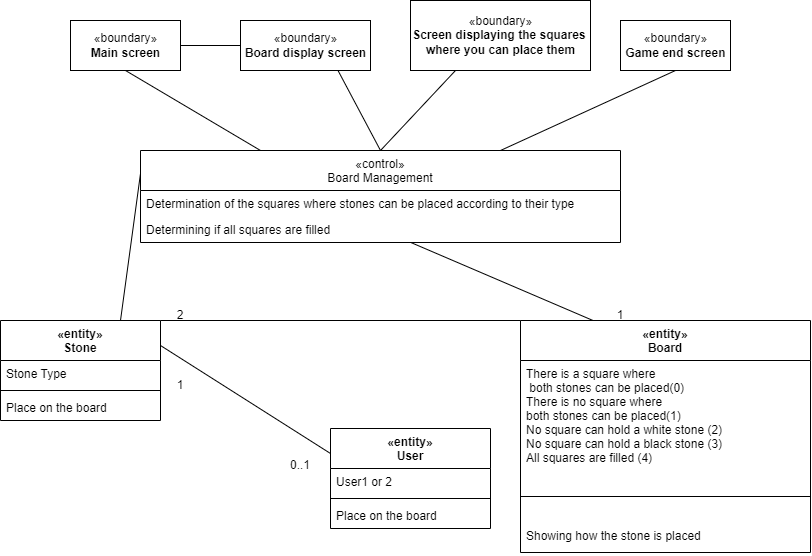

The diagram above was exported from draw.io. Its source (the exported page's mxGraphModel, read from the mxfile embedded in the PNG):
<mxGraphModel dx="1498" dy="662" grid="1" gridSize="10" guides="1" tooltips="1" connect="1" arrows="1" fold="1" page="1" pageScale="1" pageWidth="827" pageHeight="1169" math="0" shadow="0">
  <root>
    <mxCell id="0" />
    <mxCell id="1" parent="0" />
    <mxCell id="2" value="«entity»&#10;User" style="swimlane;fontStyle=1;align=center;verticalAlign=top;childLayout=stackLayout;horizontal=1;startSize=40;horizontalStack=0;resizeParent=1;resizeParentMax=0;resizeLast=0;collapsible=1;marginBottom=0;" parent="1" vertex="1">
      <mxGeometry x="340" y="518" width="160" height="100" as="geometry" />
    </mxCell>
    <mxCell id="3" value="User1 or 2" style="text;strokeColor=none;fillColor=none;align=left;verticalAlign=top;spacingLeft=4;spacingRight=4;overflow=hidden;rotatable=0;points=[[0,0.5],[1,0.5]];portConstraint=eastwest;" parent="2" vertex="1">
      <mxGeometry y="40" width="160" height="26" as="geometry" />
    </mxCell>
    <mxCell id="4" value="" style="line;strokeWidth=1;fillColor=none;align=left;verticalAlign=middle;spacingTop=-1;spacingLeft=3;spacingRight=3;rotatable=0;labelPosition=right;points=[];portConstraint=eastwest;" parent="2" vertex="1">
      <mxGeometry y="66" width="160" height="8" as="geometry" />
    </mxCell>
    <mxCell id="5" value="Place on the board" style="text;strokeColor=none;fillColor=none;align=left;verticalAlign=top;spacingLeft=4;spacingRight=4;overflow=hidden;rotatable=0;points=[[0,0.5],[1,0.5]];portConstraint=eastwest;" parent="2" vertex="1">
      <mxGeometry y="74" width="160" height="26" as="geometry" />
    </mxCell>
    <mxCell id="6" value="«entity»&#10;Stone" style="swimlane;fontStyle=1;align=center;verticalAlign=top;childLayout=stackLayout;horizontal=1;startSize=40;horizontalStack=0;resizeParent=1;resizeParentMax=0;resizeLast=0;collapsible=1;marginBottom=0;" parent="1" vertex="1">
      <mxGeometry x="10" y="410" width="160" height="100" as="geometry" />
    </mxCell>
    <mxCell id="7" value="Stone Type" style="text;strokeColor=none;fillColor=none;align=left;verticalAlign=top;spacingLeft=4;spacingRight=4;overflow=hidden;rotatable=0;points=[[0,0.5],[1,0.5]];portConstraint=eastwest;" parent="6" vertex="1">
      <mxGeometry y="40" width="160" height="26" as="geometry" />
    </mxCell>
    <mxCell id="8" value="" style="line;strokeWidth=1;fillColor=none;align=left;verticalAlign=middle;spacingTop=-1;spacingLeft=3;spacingRight=3;rotatable=0;labelPosition=right;points=[];portConstraint=eastwest;" parent="6" vertex="1">
      <mxGeometry y="66" width="160" height="8" as="geometry" />
    </mxCell>
    <mxCell id="9" value="Place on the board" style="text;strokeColor=none;fillColor=none;align=left;verticalAlign=top;spacingLeft=4;spacingRight=4;overflow=hidden;rotatable=0;points=[[0,0.5],[1,0.5]];portConstraint=eastwest;" parent="6" vertex="1">
      <mxGeometry y="74" width="160" height="26" as="geometry" />
    </mxCell>
    <mxCell id="10" value="«entity»&#10;Board" style="swimlane;fontStyle=1;align=center;verticalAlign=top;childLayout=stackLayout;horizontal=1;startSize=40;horizontalStack=0;resizeParent=1;resizeParentMax=0;resizeLast=0;collapsible=1;marginBottom=0;" parent="1" vertex="1">
      <mxGeometry x="530" y="410" width="290" height="232" as="geometry" />
    </mxCell>
    <mxCell id="11" value="There is a square where&#10; both stones can be placed(0) &#10;There is no square where &#10;both stones can be placed(1)    &#10;No square can hold a white stone (2)&#10;No square can hold a black stone (3)&#10;All squares are filled (4)&#10;&#10;" style="text;strokeColor=none;fillColor=none;align=left;verticalAlign=top;spacingLeft=4;spacingRight=4;overflow=hidden;rotatable=0;points=[[0,0.5],[1,0.5]];portConstraint=eastwest;" parent="10" vertex="1">
      <mxGeometry y="40" width="290" height="110" as="geometry" />
    </mxCell>
    <mxCell id="12" value="" style="line;strokeWidth=1;fillColor=none;align=left;verticalAlign=middle;spacingTop=-1;spacingLeft=3;spacingRight=3;rotatable=0;labelPosition=right;points=[];portConstraint=eastwest;" parent="10" vertex="1">
      <mxGeometry y="150" width="290" height="52" as="geometry" />
    </mxCell>
    <mxCell id="13" value="Showing how the stone is placed" style="text;strokeColor=none;fillColor=none;align=left;verticalAlign=top;spacingLeft=4;spacingRight=4;overflow=hidden;rotatable=0;points=[[0,0.5],[1,0.5]];portConstraint=eastwest;" parent="10" vertex="1">
      <mxGeometry y="202" width="290" height="30" as="geometry" />
    </mxCell>
    <mxCell id="14" value="«control»&#10;Board Management" style="swimlane;fontStyle=0;childLayout=stackLayout;horizontal=1;startSize=40;fillColor=none;horizontalStack=0;resizeParent=1;resizeParentMax=0;resizeLast=0;collapsible=1;marginBottom=0;" parent="1" vertex="1">
      <mxGeometry x="150" y="240" width="480" height="92" as="geometry" />
    </mxCell>
    <mxCell id="16" value="Determination of the squares where stones can be placed according to their type" style="text;strokeColor=none;fillColor=none;align=left;verticalAlign=top;spacingLeft=4;spacingRight=4;overflow=hidden;rotatable=0;points=[[0,0.5],[1,0.5]];portConstraint=eastwest;" parent="14" vertex="1">
      <mxGeometry y="40" width="480" height="26" as="geometry" />
    </mxCell>
    <mxCell id="17" value="Determining if all squares are filled" style="text;strokeColor=none;fillColor=none;align=left;verticalAlign=top;spacingLeft=4;spacingRight=4;overflow=hidden;rotatable=0;points=[[0,0.5],[1,0.5]];portConstraint=eastwest;" parent="14" vertex="1">
      <mxGeometry y="66" width="480" height="26" as="geometry" />
    </mxCell>
    <mxCell id="18" value="" style="endArrow=none;html=1;exitX=0;exitY=0.25;exitDx=0;exitDy=0;entryX=1;entryY=0.25;entryDx=0;entryDy=0;" parent="1" source="2" target="6" edge="1">
      <mxGeometry width="50" height="50" relative="1" as="geometry">
        <mxPoint x="390" y="530" as="sourcePoint" />
        <mxPoint x="440" y="480" as="targetPoint" />
      </mxGeometry>
    </mxCell>
    <mxCell id="19" value="" style="endArrow=none;html=1;entryX=0;entryY=0;entryDx=0;entryDy=0;exitX=1;exitY=0;exitDx=0;exitDy=0;" parent="1" source="6" target="10" edge="1">
      <mxGeometry width="50" height="50" relative="1" as="geometry">
        <mxPoint x="490" y="450" as="sourcePoint" />
        <mxPoint x="440" y="480" as="targetPoint" />
      </mxGeometry>
    </mxCell>
    <mxCell id="20" value="" style="endArrow=none;html=1;exitX=0.75;exitY=0;exitDx=0;exitDy=0;entryX=0;entryY=0.25;entryDx=0;entryDy=0;" parent="1" source="6" target="14" edge="1">
      <mxGeometry width="50" height="50" relative="1" as="geometry">
        <mxPoint x="390" y="330" as="sourcePoint" />
        <mxPoint x="440" y="280" as="targetPoint" />
      </mxGeometry>
    </mxCell>
    <mxCell id="21" value="" style="endArrow=none;html=1;entryX=0.25;entryY=0;entryDx=0;entryDy=0;" parent="1" source="17" target="10" edge="1">
      <mxGeometry width="50" height="50" relative="1" as="geometry">
        <mxPoint x="390" y="330" as="sourcePoint" />
        <mxPoint x="440" y="280" as="targetPoint" />
      </mxGeometry>
    </mxCell>
    <mxCell id="22" value="«boundary»&lt;br&gt;&lt;b&gt;Main screen&lt;/b&gt;" style="html=1;" parent="1" vertex="1">
      <mxGeometry x="80" y="110" width="110" height="50" as="geometry" />
    </mxCell>
    <mxCell id="25" value="«boundary»&lt;br&gt;&lt;b&gt;Board display screen&lt;/b&gt;" style="html=1;" parent="1" vertex="1">
      <mxGeometry x="250" y="110" width="130" height="50" as="geometry" />
    </mxCell>
    <mxCell id="26" value="«boundary»&lt;br&gt;&lt;b&gt;Game end screen&lt;/b&gt;" style="html=1;" parent="1" vertex="1">
      <mxGeometry x="630" y="110" width="110" height="50" as="geometry" />
    </mxCell>
    <mxCell id="27" value="«boundary»&lt;br&gt;&lt;b&gt;Screen displaying the squares &lt;br&gt;where you can place them&lt;/b&gt;" style="html=1;" parent="1" vertex="1">
      <mxGeometry x="420" y="90" width="180" height="70" as="geometry" />
    </mxCell>
    <mxCell id="28" value="" style="endArrow=none;html=1;exitX=0.25;exitY=0;exitDx=0;exitDy=0;entryX=0.5;entryY=1;entryDx=0;entryDy=0;" parent="1" source="14" target="22" edge="1">
      <mxGeometry width="50" height="50" relative="1" as="geometry">
        <mxPoint x="390" y="210" as="sourcePoint" />
        <mxPoint x="440" y="160" as="targetPoint" />
      </mxGeometry>
    </mxCell>
    <mxCell id="29" value="" style="endArrow=none;html=1;exitX=1;exitY=0.5;exitDx=0;exitDy=0;entryX=0;entryY=0.5;entryDx=0;entryDy=0;" parent="1" source="22" target="25" edge="1">
      <mxGeometry width="50" height="50" relative="1" as="geometry">
        <mxPoint x="390" y="210" as="sourcePoint" />
        <mxPoint x="430" y="160" as="targetPoint" />
      </mxGeometry>
    </mxCell>
    <mxCell id="31" value="" style="endArrow=none;html=1;exitX=0.5;exitY=0;exitDx=0;exitDy=0;entryX=0.75;entryY=1;entryDx=0;entryDy=0;" parent="1" source="14" target="25" edge="1">
      <mxGeometry width="50" height="50" relative="1" as="geometry">
        <mxPoint x="390" y="210" as="sourcePoint" />
        <mxPoint x="440" y="160" as="targetPoint" />
      </mxGeometry>
    </mxCell>
    <mxCell id="32" value="" style="endArrow=none;html=1;exitX=0.5;exitY=0;exitDx=0;exitDy=0;entryX=0.25;entryY=1;entryDx=0;entryDy=0;" parent="1" source="14" target="27" edge="1">
      <mxGeometry width="50" height="50" relative="1" as="geometry">
        <mxPoint x="390" y="210" as="sourcePoint" />
        <mxPoint x="440" y="160" as="targetPoint" />
      </mxGeometry>
    </mxCell>
    <mxCell id="35" value="" style="endArrow=none;html=1;exitX=0.75;exitY=0;exitDx=0;exitDy=0;entryX=0.5;entryY=1;entryDx=0;entryDy=0;" parent="1" source="14" target="26" edge="1">
      <mxGeometry width="50" height="50" relative="1" as="geometry">
        <mxPoint x="390" y="220" as="sourcePoint" />
        <mxPoint x="440" y="170" as="targetPoint" />
      </mxGeometry>
    </mxCell>
    <mxCell id="37" value="0..1" style="text;html=1;strokeColor=none;fillColor=none;align=center;verticalAlign=middle;whiteSpace=wrap;rounded=0;" parent="1" vertex="1">
      <mxGeometry x="280" y="540" width="60" height="30" as="geometry" />
    </mxCell>
    <mxCell id="38" value="1" style="text;html=1;strokeColor=none;fillColor=none;align=center;verticalAlign=middle;whiteSpace=wrap;rounded=0;" parent="1" vertex="1">
      <mxGeometry x="160" y="460" width="60" height="30" as="geometry" />
    </mxCell>
    <mxCell id="39" value="2" style="text;html=1;strokeColor=none;fillColor=none;align=center;verticalAlign=middle;whiteSpace=wrap;rounded=0;" parent="1" vertex="1">
      <mxGeometry x="160" y="390" width="60" height="30" as="geometry" />
    </mxCell>
    <mxCell id="40" value="1" style="text;html=1;strokeColor=none;fillColor=none;align=center;verticalAlign=middle;whiteSpace=wrap;rounded=0;" parent="1" vertex="1">
      <mxGeometry x="600" y="390" width="60" height="30" as="geometry" />
    </mxCell>
  </root>
</mxGraphModel>